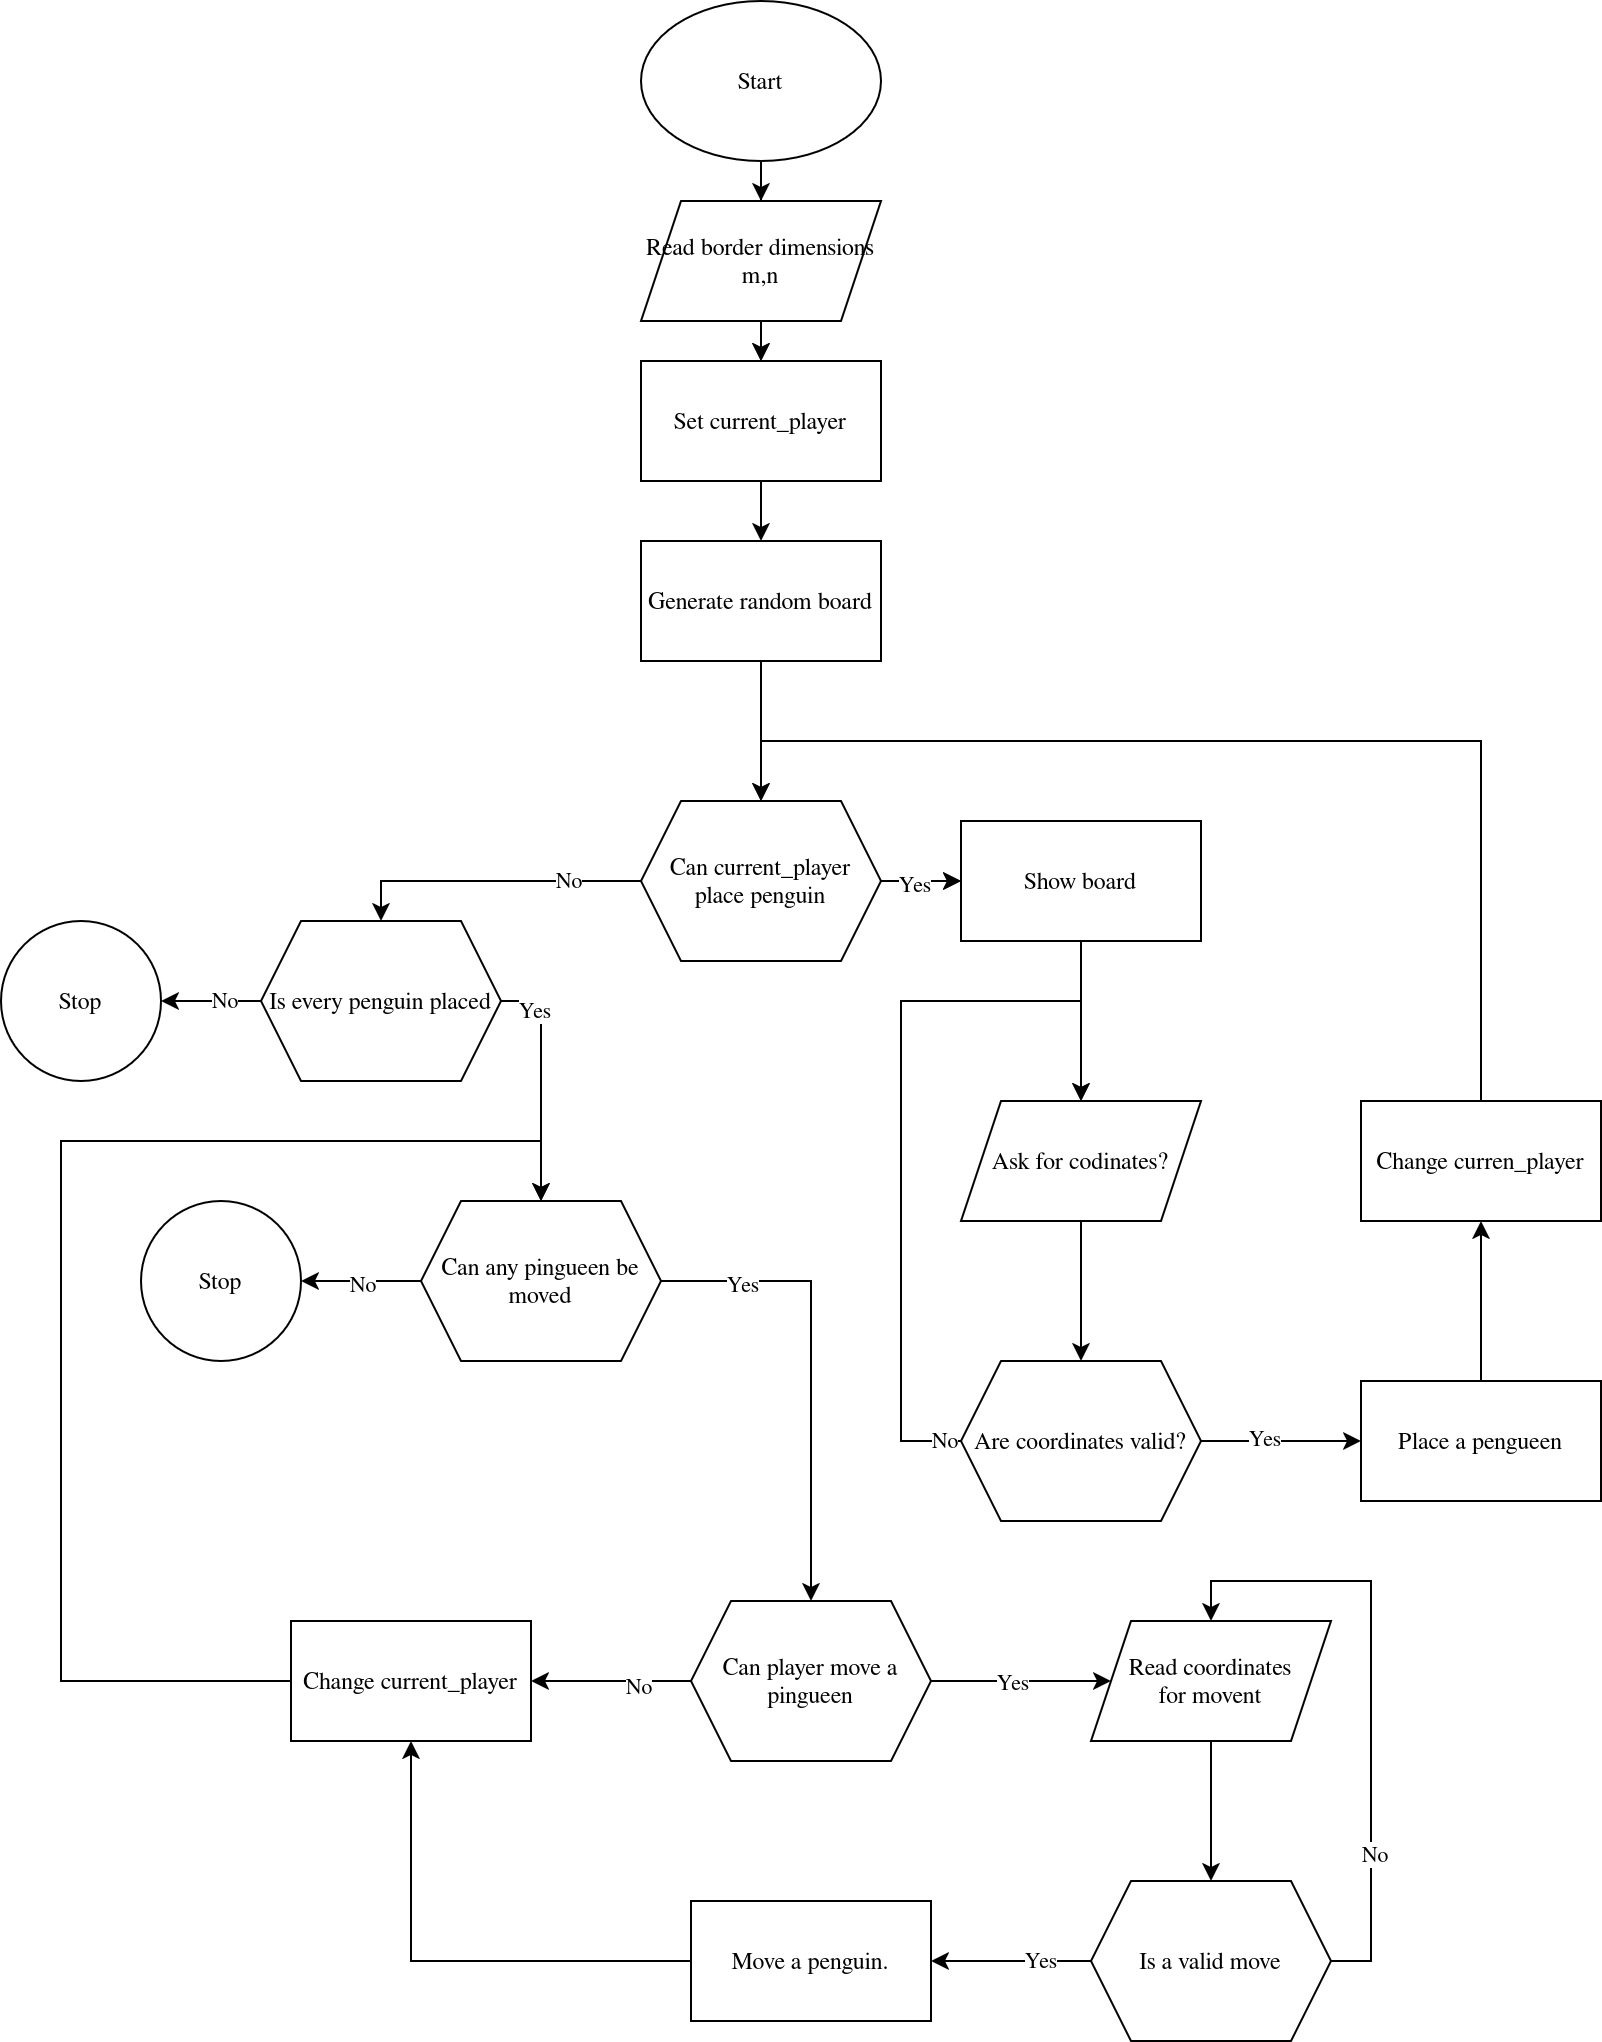

The diagram above was exported from draw.io. Its source (the exported page's mxGraphModel, read from the mxfile embedded in the PNG):
<mxGraphModel dx="1406" dy="768" grid="1" gridSize="10" guides="1" tooltips="1" connect="1" arrows="1" fold="1" page="1" pageScale="1" pageWidth="850" pageHeight="1100" math="0" shadow="0">
  <root>
    <mxCell id="0" />
    <mxCell id="1" parent="0" />
    <mxCell id="8eesGeQtv2yWm-m8D9rA-47" value="" style="edgeStyle=orthogonalEdgeStyle;rounded=0;orthogonalLoop=1;jettySize=auto;html=1;" parent="1" source="8eesGeQtv2yWm-m8D9rA-39" target="8eesGeQtv2yWm-m8D9rA-40" edge="1">
      <mxGeometry relative="1" as="geometry" />
    </mxCell>
    <mxCell id="8eesGeQtv2yWm-m8D9rA-49" style="edgeStyle=orthogonalEdgeStyle;rounded=0;orthogonalLoop=1;jettySize=auto;html=1;exitX=0.5;exitY=1;exitDx=0;exitDy=0;" parent="1" source="8eesGeQtv2yWm-m8D9rA-39" target="8eesGeQtv2yWm-m8D9rA-48" edge="1">
      <mxGeometry relative="1" as="geometry" />
    </mxCell>
    <mxCell id="8eesGeQtv2yWm-m8D9rA-39" value="&lt;div&gt;Start&lt;/div&gt;" style="ellipse;whiteSpace=wrap;html=1;" parent="1" vertex="1">
      <mxGeometry x="340" y="70" width="120" height="80" as="geometry" />
    </mxCell>
    <mxCell id="8eesGeQtv2yWm-m8D9rA-42" value="" style="edgeStyle=orthogonalEdgeStyle;rounded=0;orthogonalLoop=1;jettySize=auto;html=1;" parent="1" source="8eesGeQtv2yWm-m8D9rA-40" target="8eesGeQtv2yWm-m8D9rA-41" edge="1">
      <mxGeometry relative="1" as="geometry" />
    </mxCell>
    <mxCell id="8eesGeQtv2yWm-m8D9rA-40" value="&lt;div&gt;Set current_player&lt;/div&gt;" style="rounded=0;whiteSpace=wrap;html=1;" parent="1" vertex="1">
      <mxGeometry x="340" y="250" width="120" height="60" as="geometry" />
    </mxCell>
    <mxCell id="8eesGeQtv2yWm-m8D9rA-46" value="" style="edgeStyle=orthogonalEdgeStyle;rounded=0;orthogonalLoop=1;jettySize=auto;html=1;" parent="1" source="8eesGeQtv2yWm-m8D9rA-41" edge="1">
      <mxGeometry relative="1" as="geometry">
        <mxPoint x="400" y="470" as="targetPoint" />
      </mxGeometry>
    </mxCell>
    <mxCell id="8eesGeQtv2yWm-m8D9rA-41" value="Generate random board" style="whiteSpace=wrap;html=1;rounded=0;" parent="1" vertex="1">
      <mxGeometry x="340" y="340" width="120" height="60" as="geometry" />
    </mxCell>
    <mxCell id="8eesGeQtv2yWm-m8D9rA-53" value="" style="edgeStyle=orthogonalEdgeStyle;rounded=0;orthogonalLoop=1;jettySize=auto;html=1;" parent="1" target="8eesGeQtv2yWm-m8D9rA-52" edge="1">
      <mxGeometry relative="1" as="geometry">
        <mxPoint x="440" y="510" as="sourcePoint" />
      </mxGeometry>
    </mxCell>
    <mxCell id="8eesGeQtv2yWm-m8D9rA-72" value="" style="edgeStyle=orthogonalEdgeStyle;rounded=0;orthogonalLoop=1;jettySize=auto;html=1;entryX=0.5;entryY=0;entryDx=0;entryDy=0;" parent="1" target="8eesGeQtv2yWm-m8D9rA-71" edge="1">
      <mxGeometry relative="1" as="geometry">
        <mxPoint x="360" y="510" as="sourcePoint" />
      </mxGeometry>
    </mxCell>
    <mxCell id="8eesGeQtv2yWm-m8D9rA-73" value="No" style="edgeLabel;html=1;align=center;verticalAlign=middle;resizable=0;points=[];" parent="8eesGeQtv2yWm-m8D9rA-72" vertex="1" connectable="0">
      <mxGeometry x="-0.3253" y="-1" relative="1" as="geometry">
        <mxPoint as="offset" />
      </mxGeometry>
    </mxCell>
    <mxCell id="8eesGeQtv2yWm-m8D9rA-50" style="edgeStyle=orthogonalEdgeStyle;rounded=0;orthogonalLoop=1;jettySize=auto;html=1;exitX=0.5;exitY=1;exitDx=0;exitDy=0;entryX=0.5;entryY=0;entryDx=0;entryDy=0;" parent="1" source="8eesGeQtv2yWm-m8D9rA-48" target="8eesGeQtv2yWm-m8D9rA-40" edge="1">
      <mxGeometry relative="1" as="geometry" />
    </mxCell>
    <mxCell id="8eesGeQtv2yWm-m8D9rA-48" value="Read border dimensions m,n" style="shape=parallelogram;perimeter=parallelogramPerimeter;whiteSpace=wrap;html=1;fixedSize=1;" parent="1" vertex="1">
      <mxGeometry x="340" y="170" width="120" height="60" as="geometry" />
    </mxCell>
    <mxCell id="8eesGeQtv2yWm-m8D9rA-56" value="" style="edgeStyle=orthogonalEdgeStyle;rounded=0;orthogonalLoop=1;jettySize=auto;html=1;" parent="1" source="8eesGeQtv2yWm-m8D9rA-52" target="8eesGeQtv2yWm-m8D9rA-55" edge="1">
      <mxGeometry relative="1" as="geometry" />
    </mxCell>
    <mxCell id="8eesGeQtv2yWm-m8D9rA-52" value="&lt;div&gt;Show board&lt;/div&gt;" style="whiteSpace=wrap;html=1;rounded=0;" parent="1" vertex="1">
      <mxGeometry x="500" y="480" width="120" height="60" as="geometry" />
    </mxCell>
    <mxCell id="8eesGeQtv2yWm-m8D9rA-60" value="" style="edgeStyle=orthogonalEdgeStyle;rounded=0;orthogonalLoop=1;jettySize=auto;html=1;" parent="1" source="8eesGeQtv2yWm-m8D9rA-55" target="8eesGeQtv2yWm-m8D9rA-59" edge="1">
      <mxGeometry relative="1" as="geometry" />
    </mxCell>
    <mxCell id="8eesGeQtv2yWm-m8D9rA-55" value="&lt;div&gt;Ask for codinates?&lt;/div&gt;" style="shape=parallelogram;perimeter=parallelogramPerimeter;whiteSpace=wrap;html=1;fixedSize=1;rounded=0;" parent="1" vertex="1">
      <mxGeometry x="500" y="620" width="120" height="60" as="geometry" />
    </mxCell>
    <mxCell id="8eesGeQtv2yWm-m8D9rA-63" style="edgeStyle=orthogonalEdgeStyle;rounded=0;orthogonalLoop=1;jettySize=auto;html=1;exitX=0;exitY=0.5;exitDx=0;exitDy=0;entryX=0.5;entryY=0;entryDx=0;entryDy=0;" parent="1" source="8eesGeQtv2yWm-m8D9rA-59" target="8eesGeQtv2yWm-m8D9rA-55" edge="1">
      <mxGeometry relative="1" as="geometry">
        <Array as="points">
          <mxPoint x="470" y="790" />
          <mxPoint x="470" y="570" />
          <mxPoint x="560" y="570" />
        </Array>
      </mxGeometry>
    </mxCell>
    <mxCell id="8eesGeQtv2yWm-m8D9rA-64" value="&lt;div&gt;No&lt;/div&gt;" style="edgeLabel;html=1;align=center;verticalAlign=middle;resizable=0;points=[];" parent="8eesGeQtv2yWm-m8D9rA-63" vertex="1" connectable="0">
      <mxGeometry x="-0.952" y="-1" relative="1" as="geometry">
        <mxPoint as="offset" />
      </mxGeometry>
    </mxCell>
    <mxCell id="8eesGeQtv2yWm-m8D9rA-66" value="" style="edgeStyle=orthogonalEdgeStyle;rounded=0;orthogonalLoop=1;jettySize=auto;html=1;" parent="1" source="8eesGeQtv2yWm-m8D9rA-59" target="8eesGeQtv2yWm-m8D9rA-65" edge="1">
      <mxGeometry relative="1" as="geometry" />
    </mxCell>
    <mxCell id="8eesGeQtv2yWm-m8D9rA-67" value="Yes" style="edgeLabel;html=1;align=center;verticalAlign=middle;resizable=0;points=[];" parent="8eesGeQtv2yWm-m8D9rA-66" vertex="1" connectable="0">
      <mxGeometry x="-0.2129" y="2" relative="1" as="geometry">
        <mxPoint as="offset" />
      </mxGeometry>
    </mxCell>
    <mxCell id="8eesGeQtv2yWm-m8D9rA-59" value="Are coordinates valid?" style="shape=hexagon;perimeter=hexagonPerimeter2;whiteSpace=wrap;html=1;fixedSize=1;rounded=0;" parent="1" vertex="1">
      <mxGeometry x="500" y="750" width="120" height="80" as="geometry" />
    </mxCell>
    <mxCell id="8eesGeQtv2yWm-m8D9rA-69" value="" style="edgeStyle=orthogonalEdgeStyle;rounded=0;orthogonalLoop=1;jettySize=auto;html=1;" parent="1" source="8eesGeQtv2yWm-m8D9rA-65" target="8eesGeQtv2yWm-m8D9rA-68" edge="1">
      <mxGeometry relative="1" as="geometry" />
    </mxCell>
    <mxCell id="8eesGeQtv2yWm-m8D9rA-65" value="Place a pengueen" style="whiteSpace=wrap;html=1;rounded=0;" parent="1" vertex="1">
      <mxGeometry x="700" y="760" width="120" height="60" as="geometry" />
    </mxCell>
    <mxCell id="8eesGeQtv2yWm-m8D9rA-70" style="edgeStyle=orthogonalEdgeStyle;rounded=0;orthogonalLoop=1;jettySize=auto;html=1;exitX=0.5;exitY=0;exitDx=0;exitDy=0;entryX=0.5;entryY=0;entryDx=0;entryDy=0;" parent="1" source="8eesGeQtv2yWm-m8D9rA-68" edge="1">
      <mxGeometry relative="1" as="geometry">
        <Array as="points">
          <mxPoint x="760" y="440" />
          <mxPoint x="400" y="440" />
        </Array>
        <mxPoint x="400" y="470" as="targetPoint" />
      </mxGeometry>
    </mxCell>
    <mxCell id="8eesGeQtv2yWm-m8D9rA-68" value="Change curren_player" style="whiteSpace=wrap;html=1;rounded=0;" parent="1" vertex="1">
      <mxGeometry x="700" y="620" width="120" height="60" as="geometry" />
    </mxCell>
    <mxCell id="8eesGeQtv2yWm-m8D9rA-75" value="" style="edgeStyle=orthogonalEdgeStyle;rounded=0;orthogonalLoop=1;jettySize=auto;html=1;" parent="1" source="8eesGeQtv2yWm-m8D9rA-71" target="8eesGeQtv2yWm-m8D9rA-74" edge="1">
      <mxGeometry relative="1" as="geometry" />
    </mxCell>
    <mxCell id="8eesGeQtv2yWm-m8D9rA-76" value="No" style="edgeLabel;html=1;align=center;verticalAlign=middle;resizable=0;points=[];" parent="8eesGeQtv2yWm-m8D9rA-75" vertex="1" connectable="0">
      <mxGeometry x="-0.2228" y="-1" relative="1" as="geometry">
        <mxPoint as="offset" />
      </mxGeometry>
    </mxCell>
    <mxCell id="8eesGeQtv2yWm-m8D9rA-84" style="edgeStyle=orthogonalEdgeStyle;rounded=0;orthogonalLoop=1;jettySize=auto;html=1;exitX=1;exitY=0.5;exitDx=0;exitDy=0;" parent="1" source="8eesGeQtv2yWm-m8D9rA-71" target="8eesGeQtv2yWm-m8D9rA-82" edge="1">
      <mxGeometry relative="1" as="geometry" />
    </mxCell>
    <mxCell id="8eesGeQtv2yWm-m8D9rA-85" value="Yes" style="edgeLabel;html=1;align=center;verticalAlign=middle;resizable=0;points=[];" parent="8eesGeQtv2yWm-m8D9rA-84" vertex="1" connectable="0">
      <mxGeometry x="-0.6021" y="-4" relative="1" as="geometry">
        <mxPoint as="offset" />
      </mxGeometry>
    </mxCell>
    <mxCell id="8eesGeQtv2yWm-m8D9rA-71" value="Is every penguin placed" style="shape=hexagon;perimeter=hexagonPerimeter2;whiteSpace=wrap;html=1;fixedSize=1;rounded=0;" parent="1" vertex="1">
      <mxGeometry x="150" y="530" width="120" height="80" as="geometry" />
    </mxCell>
    <mxCell id="8eesGeQtv2yWm-m8D9rA-74" value="Stop" style="ellipse;whiteSpace=wrap;html=1;rounded=0;" parent="1" vertex="1">
      <mxGeometry x="20" y="530" width="80" height="80" as="geometry" />
    </mxCell>
    <mxCell id="8eesGeQtv2yWm-m8D9rA-87" value="" style="edgeStyle=orthogonalEdgeStyle;rounded=0;orthogonalLoop=1;jettySize=auto;html=1;" parent="1" source="8eesGeQtv2yWm-m8D9rA-82" target="8eesGeQtv2yWm-m8D9rA-86" edge="1">
      <mxGeometry relative="1" as="geometry" />
    </mxCell>
    <mxCell id="8eesGeQtv2yWm-m8D9rA-88" value="No" style="edgeLabel;html=1;align=center;verticalAlign=middle;resizable=0;points=[];" parent="8eesGeQtv2yWm-m8D9rA-87" vertex="1" connectable="0">
      <mxGeometry x="-0.009" y="1" relative="1" as="geometry">
        <mxPoint as="offset" />
      </mxGeometry>
    </mxCell>
    <mxCell id="8eesGeQtv2yWm-m8D9rA-93" value="" style="edgeStyle=orthogonalEdgeStyle;rounded=0;orthogonalLoop=1;jettySize=auto;html=1;" parent="1" source="8eesGeQtv2yWm-m8D9rA-82" target="8eesGeQtv2yWm-m8D9rA-92" edge="1">
      <mxGeometry relative="1" as="geometry" />
    </mxCell>
    <mxCell id="8eesGeQtv2yWm-m8D9rA-94" value="Yes" style="edgeLabel;html=1;align=center;verticalAlign=middle;resizable=0;points=[];" parent="8eesGeQtv2yWm-m8D9rA-93" vertex="1" connectable="0">
      <mxGeometry x="-0.6617" y="-1" relative="1" as="geometry">
        <mxPoint as="offset" />
      </mxGeometry>
    </mxCell>
    <mxCell id="8eesGeQtv2yWm-m8D9rA-82" value="Can any pingueen be moved" style="shape=hexagon;perimeter=hexagonPerimeter2;whiteSpace=wrap;html=1;fixedSize=1;rounded=0;" parent="1" vertex="1">
      <mxGeometry x="230" y="670" width="120" height="80" as="geometry" />
    </mxCell>
    <mxCell id="8eesGeQtv2yWm-m8D9rA-86" value="Stop" style="ellipse;whiteSpace=wrap;html=1;rounded=0;" parent="1" vertex="1">
      <mxGeometry x="90" y="670" width="80" height="80" as="geometry" />
    </mxCell>
    <mxCell id="8eesGeQtv2yWm-m8D9rA-98" value="" style="edgeStyle=orthogonalEdgeStyle;rounded=0;orthogonalLoop=1;jettySize=auto;html=1;" parent="1" source="8eesGeQtv2yWm-m8D9rA-92" target="8eesGeQtv2yWm-m8D9rA-97" edge="1">
      <mxGeometry relative="1" as="geometry" />
    </mxCell>
    <mxCell id="8eesGeQtv2yWm-m8D9rA-99" value="No" style="edgeLabel;html=1;align=center;verticalAlign=middle;resizable=0;points=[];" parent="8eesGeQtv2yWm-m8D9rA-98" vertex="1" connectable="0">
      <mxGeometry x="-0.3172" y="2" relative="1" as="geometry">
        <mxPoint as="offset" />
      </mxGeometry>
    </mxCell>
    <mxCell id="8eesGeQtv2yWm-m8D9rA-102" value="" style="edgeStyle=orthogonalEdgeStyle;rounded=0;orthogonalLoop=1;jettySize=auto;html=1;" parent="1" source="8eesGeQtv2yWm-m8D9rA-92" target="8eesGeQtv2yWm-m8D9rA-101" edge="1">
      <mxGeometry relative="1" as="geometry" />
    </mxCell>
    <mxCell id="8eesGeQtv2yWm-m8D9rA-112" value="Yes" style="edgeLabel;html=1;align=center;verticalAlign=middle;resizable=0;points=[];" parent="8eesGeQtv2yWm-m8D9rA-102" vertex="1" connectable="0">
      <mxGeometry x="-0.1203" relative="1" as="geometry">
        <mxPoint as="offset" />
      </mxGeometry>
    </mxCell>
    <mxCell id="8eesGeQtv2yWm-m8D9rA-92" value="Can player move a pingueen" style="shape=hexagon;perimeter=hexagonPerimeter2;whiteSpace=wrap;html=1;fixedSize=1;rounded=0;" parent="1" vertex="1">
      <mxGeometry x="365" y="870" width="120" height="80" as="geometry" />
    </mxCell>
    <mxCell id="8eesGeQtv2yWm-m8D9rA-100" style="edgeStyle=orthogonalEdgeStyle;rounded=0;orthogonalLoop=1;jettySize=auto;html=1;entryX=0.5;entryY=0;entryDx=0;entryDy=0;exitX=0;exitY=0.5;exitDx=0;exitDy=0;" parent="1" source="8eesGeQtv2yWm-m8D9rA-97" target="8eesGeQtv2yWm-m8D9rA-82" edge="1">
      <mxGeometry relative="1" as="geometry">
        <Array as="points">
          <mxPoint x="50" y="910" />
          <mxPoint x="50" y="640" />
          <mxPoint x="290" y="640" />
        </Array>
      </mxGeometry>
    </mxCell>
    <mxCell id="8eesGeQtv2yWm-m8D9rA-97" value="&lt;div&gt;Change current_player&lt;/div&gt;" style="whiteSpace=wrap;html=1;rounded=0;" parent="1" vertex="1">
      <mxGeometry x="165" y="880" width="120" height="60" as="geometry" />
    </mxCell>
    <mxCell id="8eesGeQtv2yWm-m8D9rA-106" value="" style="edgeStyle=orthogonalEdgeStyle;rounded=0;orthogonalLoop=1;jettySize=auto;html=1;" parent="1" source="8eesGeQtv2yWm-m8D9rA-101" target="8eesGeQtv2yWm-m8D9rA-105" edge="1">
      <mxGeometry relative="1" as="geometry" />
    </mxCell>
    <mxCell id="8eesGeQtv2yWm-m8D9rA-101" value="&lt;div&gt;Read coordinates&lt;/div&gt;&lt;div&gt;for movent&lt;/div&gt;" style="shape=parallelogram;perimeter=parallelogramPerimeter;whiteSpace=wrap;html=1;fixedSize=1;rounded=0;" parent="1" vertex="1">
      <mxGeometry x="565" y="880" width="120" height="60" as="geometry" />
    </mxCell>
    <mxCell id="8eesGeQtv2yWm-m8D9rA-107" style="edgeStyle=orthogonalEdgeStyle;rounded=0;orthogonalLoop=1;jettySize=auto;html=1;exitX=1;exitY=0.5;exitDx=0;exitDy=0;entryX=0.5;entryY=0;entryDx=0;entryDy=0;" parent="1" source="8eesGeQtv2yWm-m8D9rA-105" target="8eesGeQtv2yWm-m8D9rA-101" edge="1">
      <mxGeometry relative="1" as="geometry" />
    </mxCell>
    <mxCell id="8eesGeQtv2yWm-m8D9rA-108" value="No" style="edgeLabel;html=1;align=center;verticalAlign=middle;resizable=0;points=[];" parent="8eesGeQtv2yWm-m8D9rA-107" vertex="1" connectable="0">
      <mxGeometry x="-0.5243" y="-1" relative="1" as="geometry">
        <mxPoint as="offset" />
      </mxGeometry>
    </mxCell>
    <mxCell id="8eesGeQtv2yWm-m8D9rA-110" value="" style="edgeStyle=orthogonalEdgeStyle;rounded=0;orthogonalLoop=1;jettySize=auto;html=1;" parent="1" source="8eesGeQtv2yWm-m8D9rA-105" target="8eesGeQtv2yWm-m8D9rA-109" edge="1">
      <mxGeometry relative="1" as="geometry" />
    </mxCell>
    <mxCell id="8eesGeQtv2yWm-m8D9rA-111" value="Yes" style="edgeLabel;html=1;align=center;verticalAlign=middle;resizable=0;points=[];" parent="8eesGeQtv2yWm-m8D9rA-110" vertex="1" connectable="0">
      <mxGeometry x="-0.3517" y="-1" relative="1" as="geometry">
        <mxPoint as="offset" />
      </mxGeometry>
    </mxCell>
    <mxCell id="8eesGeQtv2yWm-m8D9rA-105" value="&lt;div&gt;Is a valid move&lt;/div&gt;" style="shape=hexagon;perimeter=hexagonPerimeter2;whiteSpace=wrap;html=1;fixedSize=1;rounded=0;" parent="1" vertex="1">
      <mxGeometry x="565" y="1010" width="120" height="80" as="geometry" />
    </mxCell>
    <mxCell id="8eesGeQtv2yWm-m8D9rA-113" style="edgeStyle=orthogonalEdgeStyle;rounded=0;orthogonalLoop=1;jettySize=auto;html=1;exitX=0;exitY=0.5;exitDx=0;exitDy=0;entryX=0.5;entryY=1;entryDx=0;entryDy=0;" parent="1" source="8eesGeQtv2yWm-m8D9rA-109" target="8eesGeQtv2yWm-m8D9rA-97" edge="1">
      <mxGeometry relative="1" as="geometry" />
    </mxCell>
    <mxCell id="8eesGeQtv2yWm-m8D9rA-109" value="Move a penguin." style="whiteSpace=wrap;html=1;rounded=0;" parent="1" vertex="1">
      <mxGeometry x="365" y="1020" width="120" height="60" as="geometry" />
    </mxCell>
    <mxCell id="4V2mU_jayif5HvNl5xei-2" value="" style="edgeStyle=orthogonalEdgeStyle;rounded=0;orthogonalLoop=1;jettySize=auto;html=1;" parent="1" source="4V2mU_jayif5HvNl5xei-1" target="8eesGeQtv2yWm-m8D9rA-52" edge="1">
      <mxGeometry relative="1" as="geometry" />
    </mxCell>
    <mxCell id="4V2mU_jayif5HvNl5xei-3" value="Yes" style="edgeLabel;html=1;align=center;verticalAlign=middle;resizable=0;points=[];" parent="4V2mU_jayif5HvNl5xei-2" vertex="1" connectable="0">
      <mxGeometry x="-0.2071" y="-1" relative="1" as="geometry">
        <mxPoint as="offset" />
      </mxGeometry>
    </mxCell>
    <mxCell id="4V2mU_jayif5HvNl5xei-1" value="&lt;div&gt;Can current_player&lt;/div&gt;&lt;div&gt;place penguin&lt;/div&gt;" style="shape=hexagon;perimeter=hexagonPerimeter2;whiteSpace=wrap;html=1;fixedSize=1;" parent="1" vertex="1">
      <mxGeometry x="340" y="470" width="120" height="80" as="geometry" />
    </mxCell>
  </root>
</mxGraphModel>